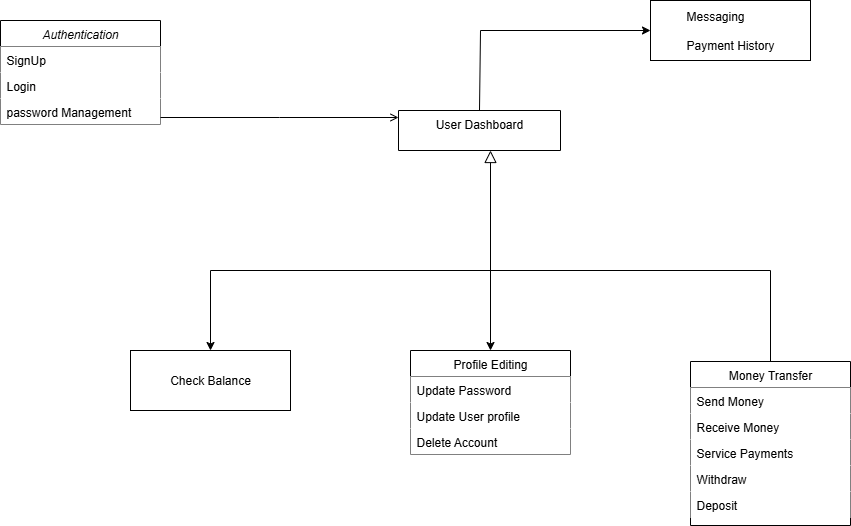

The diagram above was exported from draw.io. Its source (the exported page's mxGraphModel, read from the mxfile embedded in the PNG):
<mxGraphModel dx="827" dy="458" grid="1" gridSize="10" guides="1" tooltips="1" connect="1" arrows="1" fold="1" page="1" pageScale="1" pageWidth="827" pageHeight="1169" math="0" shadow="0">
  <root>
    <mxCell id="WIyWlLk6GJQsqaUBKTNV-0" />
    <mxCell id="WIyWlLk6GJQsqaUBKTNV-1" parent="WIyWlLk6GJQsqaUBKTNV-0" />
    <mxCell id="zkfFHV4jXpPFQw0GAbJ--0" value="Authentication" style="swimlane;fontStyle=2;align=center;verticalAlign=top;childLayout=stackLayout;horizontal=1;startSize=26;horizontalStack=0;resizeParent=1;resizeLast=0;collapsible=1;marginBottom=0;rounded=0;shadow=0;strokeWidth=1;" parent="WIyWlLk6GJQsqaUBKTNV-1" vertex="1">
      <mxGeometry x="110" y="30" width="160" height="104" as="geometry">
        <mxRectangle x="230" y="140" width="160" height="26" as="alternateBounds" />
      </mxGeometry>
    </mxCell>
    <mxCell id="zkfFHV4jXpPFQw0GAbJ--1" value="SignUp" style="text;align=left;verticalAlign=top;spacingLeft=4;spacingRight=4;overflow=hidden;rotatable=0;points=[[0,0.5],[1,0.5]];portConstraint=eastwest;fillColor=default;" parent="zkfFHV4jXpPFQw0GAbJ--0" vertex="1">
      <mxGeometry y="26" width="160" height="26" as="geometry" />
    </mxCell>
    <mxCell id="zkfFHV4jXpPFQw0GAbJ--2" value="Login" style="text;align=left;verticalAlign=top;spacingLeft=4;spacingRight=4;overflow=hidden;rotatable=0;points=[[0,0.5],[1,0.5]];portConstraint=eastwest;rounded=0;shadow=0;html=0;fillColor=default;" parent="zkfFHV4jXpPFQw0GAbJ--0" vertex="1">
      <mxGeometry y="52" width="160" height="26" as="geometry" />
    </mxCell>
    <mxCell id="zkfFHV4jXpPFQw0GAbJ--3" value="password Management" style="text;align=left;verticalAlign=top;spacingLeft=4;spacingRight=4;overflow=hidden;rotatable=0;points=[[0,0.5],[1,0.5]];portConstraint=eastwest;rounded=0;shadow=0;html=0;fillColor=default;" parent="zkfFHV4jXpPFQw0GAbJ--0" vertex="1">
      <mxGeometry y="78" width="160" height="26" as="geometry" />
    </mxCell>
    <mxCell id="zkfFHV4jXpPFQw0GAbJ--16" value="" style="endArrow=block;endSize=10;endFill=0;shadow=0;strokeWidth=1;rounded=0;curved=0;edgeStyle=elbowEdgeStyle;elbow=vertical;exitX=0.5;exitY=0;exitDx=0;exitDy=0;" parent="WIyWlLk6GJQsqaUBKTNV-1" source="P0kK31wz0Cpi63puuX3C-7" edge="1">
      <mxGeometry width="160" relative="1" as="geometry">
        <mxPoint x="820" y="360" as="sourcePoint" />
        <mxPoint x="600" y="160" as="targetPoint" />
        <Array as="points">
          <mxPoint x="710" y="280" />
        </Array>
      </mxGeometry>
    </mxCell>
    <mxCell id="zkfFHV4jXpPFQw0GAbJ--17" value="User Dashboard" style="swimlane;fontStyle=0;align=center;verticalAlign=top;childLayout=stackLayout;horizontal=1;startSize=40;horizontalStack=0;resizeParent=1;resizeLast=0;collapsible=1;marginBottom=0;rounded=0;shadow=0;strokeWidth=1;" parent="WIyWlLk6GJQsqaUBKTNV-1" vertex="1">
      <mxGeometry x="508" y="120" width="162" height="40" as="geometry">
        <mxRectangle x="550" y="140" width="160" height="26" as="alternateBounds" />
      </mxGeometry>
    </mxCell>
    <mxCell id="zkfFHV4jXpPFQw0GAbJ--26" value="" style="endArrow=open;shadow=0;strokeWidth=1;rounded=0;curved=0;endFill=1;edgeStyle=elbowEdgeStyle;elbow=vertical;" parent="WIyWlLk6GJQsqaUBKTNV-1" source="zkfFHV4jXpPFQw0GAbJ--0" target="zkfFHV4jXpPFQw0GAbJ--17" edge="1">
      <mxGeometry x="0.5" y="41" relative="1" as="geometry">
        <mxPoint x="380" y="192" as="sourcePoint" />
        <mxPoint x="540" y="192" as="targetPoint" />
        <mxPoint x="-40" y="32" as="offset" />
      </mxGeometry>
    </mxCell>
    <mxCell id="P0kK31wz0Cpi63puuX3C-7" value="Money Transfer" style="swimlane;fontStyle=0;align=center;verticalAlign=top;childLayout=stackLayout;horizontal=1;startSize=26;horizontalStack=0;resizeParent=1;resizeLast=0;collapsible=1;marginBottom=0;rounded=0;shadow=0;strokeWidth=1;" vertex="1" parent="WIyWlLk6GJQsqaUBKTNV-1">
      <mxGeometry x="800" y="371" width="160" height="164" as="geometry">
        <mxRectangle x="550" y="140" width="160" height="26" as="alternateBounds" />
      </mxGeometry>
    </mxCell>
    <mxCell id="P0kK31wz0Cpi63puuX3C-8" value="Send Money" style="text;align=left;verticalAlign=top;spacingLeft=4;spacingRight=4;overflow=hidden;rotatable=0;points=[[0,0.5],[1,0.5]];portConstraint=eastwest;fillColor=default;" vertex="1" parent="P0kK31wz0Cpi63puuX3C-7">
      <mxGeometry y="26" width="160" height="26" as="geometry" />
    </mxCell>
    <mxCell id="P0kK31wz0Cpi63puuX3C-9" value="Receive Money" style="text;align=left;verticalAlign=top;spacingLeft=4;spacingRight=4;overflow=hidden;rotatable=0;points=[[0,0.5],[1,0.5]];portConstraint=eastwest;rounded=0;shadow=0;html=0;fillColor=default;" vertex="1" parent="P0kK31wz0Cpi63puuX3C-7">
      <mxGeometry y="52" width="160" height="26" as="geometry" />
    </mxCell>
    <mxCell id="P0kK31wz0Cpi63puuX3C-10" value="Service Payments" style="text;align=left;verticalAlign=top;spacingLeft=4;spacingRight=4;overflow=hidden;rotatable=0;points=[[0,0.5],[1,0.5]];portConstraint=eastwest;rounded=0;shadow=0;html=0;fillColor=default;" vertex="1" parent="P0kK31wz0Cpi63puuX3C-7">
      <mxGeometry y="78" width="160" height="26" as="geometry" />
    </mxCell>
    <mxCell id="P0kK31wz0Cpi63puuX3C-11" value="Withdraw" style="text;align=left;verticalAlign=top;spacingLeft=4;spacingRight=4;overflow=hidden;rotatable=0;points=[[0,0.5],[1,0.5]];portConstraint=eastwest;rounded=0;shadow=0;html=0;fillColor=default;" vertex="1" parent="P0kK31wz0Cpi63puuX3C-7">
      <mxGeometry y="104" width="160" height="26" as="geometry" />
    </mxCell>
    <mxCell id="P0kK31wz0Cpi63puuX3C-23" value="Deposit" style="text;align=left;verticalAlign=top;spacingLeft=4;spacingRight=4;overflow=hidden;rotatable=0;points=[[0,0.5],[1,0.5]];portConstraint=eastwest;rounded=0;shadow=0;html=0;fillColor=default;" vertex="1" parent="P0kK31wz0Cpi63puuX3C-7">
      <mxGeometry y="130" width="160" height="26" as="geometry" />
    </mxCell>
    <mxCell id="P0kK31wz0Cpi63puuX3C-18" value="" style="endArrow=classic;html=1;rounded=0;" edge="1" parent="WIyWlLk6GJQsqaUBKTNV-1">
      <mxGeometry width="50" height="50" relative="1" as="geometry">
        <mxPoint x="600" y="280" as="sourcePoint" />
        <mxPoint x="320" y="360" as="targetPoint" />
        <Array as="points">
          <mxPoint x="320" y="280" />
        </Array>
      </mxGeometry>
    </mxCell>
    <mxCell id="P0kK31wz0Cpi63puuX3C-19" value="" style="endArrow=classic;html=1;rounded=0;" edge="1" parent="WIyWlLk6GJQsqaUBKTNV-1">
      <mxGeometry width="50" height="50" relative="1" as="geometry">
        <mxPoint x="600" y="270" as="sourcePoint" />
        <mxPoint x="600" y="360" as="targetPoint" />
      </mxGeometry>
    </mxCell>
    <mxCell id="P0kK31wz0Cpi63puuX3C-24" value="Receive Money" style="text;align=left;verticalAlign=top;spacingLeft=4;spacingRight=4;overflow=hidden;rotatable=0;points=[[0,0.5],[1,0.5]];portConstraint=eastwest;rounded=0;shadow=0;html=0;" vertex="1" parent="WIyWlLk6GJQsqaUBKTNV-1">
      <mxGeometry x="240" y="360" width="160" height="26" as="geometry" />
    </mxCell>
    <mxCell id="P0kK31wz0Cpi63puuX3C-26" value="Check Balance" style="rounded=0;whiteSpace=wrap;html=1;" vertex="1" parent="WIyWlLk6GJQsqaUBKTNV-1">
      <mxGeometry x="240" y="360" width="160" height="60" as="geometry" />
    </mxCell>
    <mxCell id="P0kK31wz0Cpi63puuX3C-36" value="Profile Editing" style="swimlane;fontStyle=0;align=center;verticalAlign=top;childLayout=stackLayout;horizontal=1;startSize=26;horizontalStack=0;resizeParent=1;resizeLast=0;collapsible=1;marginBottom=0;rounded=0;shadow=0;strokeWidth=1;" vertex="1" parent="WIyWlLk6GJQsqaUBKTNV-1">
      <mxGeometry x="520" y="360" width="160" height="104" as="geometry">
        <mxRectangle x="550" y="140" width="160" height="26" as="alternateBounds" />
      </mxGeometry>
    </mxCell>
    <mxCell id="P0kK31wz0Cpi63puuX3C-37" value="Update Password" style="text;align=left;verticalAlign=top;spacingLeft=4;spacingRight=4;overflow=hidden;rotatable=0;points=[[0,0.5],[1,0.5]];portConstraint=eastwest;fillColor=default;" vertex="1" parent="P0kK31wz0Cpi63puuX3C-36">
      <mxGeometry y="26" width="160" height="26" as="geometry" />
    </mxCell>
    <mxCell id="P0kK31wz0Cpi63puuX3C-38" value="Update User profile" style="text;align=left;verticalAlign=top;spacingLeft=4;spacingRight=4;overflow=hidden;rotatable=0;points=[[0,0.5],[1,0.5]];portConstraint=eastwest;rounded=0;shadow=0;html=0;fillColor=default;" vertex="1" parent="P0kK31wz0Cpi63puuX3C-36">
      <mxGeometry y="52" width="160" height="26" as="geometry" />
    </mxCell>
    <mxCell id="P0kK31wz0Cpi63puuX3C-39" value="Delete Account" style="text;align=left;verticalAlign=top;spacingLeft=4;spacingRight=4;overflow=hidden;rotatable=0;points=[[0,0.5],[1,0.5]];portConstraint=eastwest;rounded=0;shadow=0;html=0;fillColor=default;" vertex="1" parent="P0kK31wz0Cpi63puuX3C-36">
      <mxGeometry y="78" width="160" height="26" as="geometry" />
    </mxCell>
    <mxCell id="P0kK31wz0Cpi63puuX3C-42" value="" style="endArrow=classic;html=1;rounded=0;exitX=0.5;exitY=0;exitDx=0;exitDy=0;" edge="1" parent="WIyWlLk6GJQsqaUBKTNV-1" source="zkfFHV4jXpPFQw0GAbJ--17">
      <mxGeometry width="50" height="50" relative="1" as="geometry">
        <mxPoint x="560" y="240" as="sourcePoint" />
        <mxPoint x="760" y="40" as="targetPoint" />
        <Array as="points">
          <mxPoint x="590" y="40" />
        </Array>
      </mxGeometry>
    </mxCell>
    <mxCell id="P0kK31wz0Cpi63puuX3C-43" value="&lt;div style=&quot;text-align: left;&quot;&gt;&lt;span style=&quot;background-color: transparent; color: light-dark(rgb(0, 0, 0), rgb(255, 255, 255));&quot;&gt;Messaging&lt;/span&gt;&lt;/div&gt;&lt;div&gt;&lt;br&gt;&lt;div&gt;Payment History&lt;/div&gt;&lt;/div&gt;" style="rounded=0;whiteSpace=wrap;html=1;" vertex="1" parent="WIyWlLk6GJQsqaUBKTNV-1">
      <mxGeometry x="760" y="10" width="160" height="60" as="geometry" />
    </mxCell>
  </root>
</mxGraphModel>